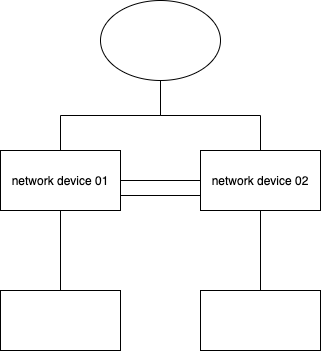

The diagram above was exported from draw.io. Its source (the exported page's mxGraphModel, read from the mxfile embedded in the PNG):
<mxGraphModel dx="646" dy="608" grid="1" gridSize="10" guides="1" tooltips="1" connect="1" arrows="1" fold="1" page="1" pageScale="1" pageWidth="827" pageHeight="1169" math="0" shadow="0">
  <root>
    <mxCell id="0" />
    <mxCell id="1" parent="0" />
    <mxCell id="4" style="edgeStyle=orthogonalEdgeStyle;rounded=0;orthogonalLoop=1;jettySize=auto;html=1;exitX=1;exitY=0.5;exitDx=0;exitDy=0;entryX=0;entryY=0.5;entryDx=0;entryDy=0;endArrow=none;endFill=0;" parent="1" source="2" target="3" edge="1">
      <mxGeometry relative="1" as="geometry" />
    </mxCell>
    <mxCell id="5" style="edgeStyle=orthogonalEdgeStyle;rounded=0;orthogonalLoop=1;jettySize=auto;html=1;exitX=1;exitY=0.75;exitDx=0;exitDy=0;entryX=0;entryY=0.75;entryDx=0;entryDy=0;endArrow=none;endFill=0;" parent="1" source="2" target="3" edge="1">
      <mxGeometry relative="1" as="geometry" />
    </mxCell>
    <mxCell id="7" value="" style="edgeStyle=orthogonalEdgeStyle;rounded=0;orthogonalLoop=1;jettySize=auto;html=1;endArrow=none;endFill=0;" edge="1" parent="1" source="2" target="6">
      <mxGeometry relative="1" as="geometry" />
    </mxCell>
    <mxCell id="11" value="" style="edgeStyle=orthogonalEdgeStyle;rounded=0;orthogonalLoop=1;jettySize=auto;html=1;endArrow=none;endFill=0;" edge="1" parent="1" source="2" target="10">
      <mxGeometry relative="1" as="geometry" />
    </mxCell>
    <mxCell id="2" value="network device 01" style="rounded=0;whiteSpace=wrap;html=1;" parent="1" vertex="1">
      <mxGeometry x="130" y="170" width="120" height="60" as="geometry" />
    </mxCell>
    <mxCell id="9" value="" style="edgeStyle=orthogonalEdgeStyle;rounded=0;orthogonalLoop=1;jettySize=auto;html=1;endArrow=none;endFill=0;" edge="1" parent="1" source="3" target="8">
      <mxGeometry relative="1" as="geometry" />
    </mxCell>
    <mxCell id="12" style="edgeStyle=orthogonalEdgeStyle;rounded=0;orthogonalLoop=1;jettySize=auto;html=1;exitX=0.5;exitY=0;exitDx=0;exitDy=0;entryX=0.5;entryY=1;entryDx=0;entryDy=0;endArrow=none;endFill=0;" edge="1" parent="1" source="3" target="10">
      <mxGeometry relative="1" as="geometry" />
    </mxCell>
    <mxCell id="3" value="network device 02" style="rounded=0;whiteSpace=wrap;html=1;" parent="1" vertex="1">
      <mxGeometry x="330" y="170" width="120" height="60" as="geometry" />
    </mxCell>
    <mxCell id="6" value="" style="whiteSpace=wrap;html=1;rounded=0;" vertex="1" parent="1">
      <mxGeometry x="130" y="310" width="120" height="60" as="geometry" />
    </mxCell>
    <mxCell id="8" value="" style="whiteSpace=wrap;html=1;rounded=0;" vertex="1" parent="1">
      <mxGeometry x="330" y="310" width="120" height="60" as="geometry" />
    </mxCell>
    <mxCell id="10" value="" style="ellipse;whiteSpace=wrap;html=1;rounded=0;" vertex="1" parent="1">
      <mxGeometry x="230" y="20" width="120" height="80" as="geometry" />
    </mxCell>
  </root>
</mxGraphModel>